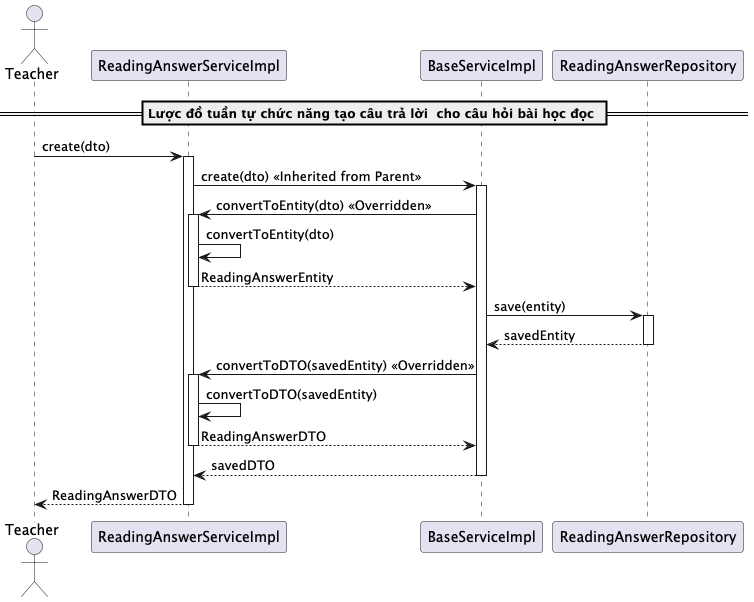

The diagram above was rendered by PlantUML. Its source (embedded in the PNG):
@startuml createReading

actor Teacher
participant "ReadingAnswerServiceImpl" as ReadingService
participant "BaseServiceImpl" as BaseService
participant "ReadingAnswerRepository" as Repository

== Lược đồ tuần tự chức năng tạo câu trả lời  cho câu hỏi bài học đọc ==
Teacher -> ReadingService: create(dto)
activate ReadingService

ReadingService -> BaseService: create(dto) << Inherited from Parent >>
activate BaseService

BaseService -> ReadingService: convertToEntity(dto) << Overridden >>
activate ReadingService
ReadingService -> ReadingService: convertToEntity(dto)
ReadingService --> BaseService: ReadingAnswerEntity
deactivate ReadingService

BaseService -> Repository: save(entity)
activate Repository
Repository --> BaseService: savedEntity
deactivate Repository

BaseService -> ReadingService: convertToDTO(savedEntity) << Overridden >>
activate ReadingService
ReadingService -> ReadingService: convertToDTO(savedEntity)
ReadingService --> BaseService: ReadingAnswerDTO
deactivate ReadingService

BaseService --> ReadingService: savedDTO
deactivate BaseService

ReadingService --> Teacher: ReadingAnswerDTO
deactivate ReadingService

@enduml